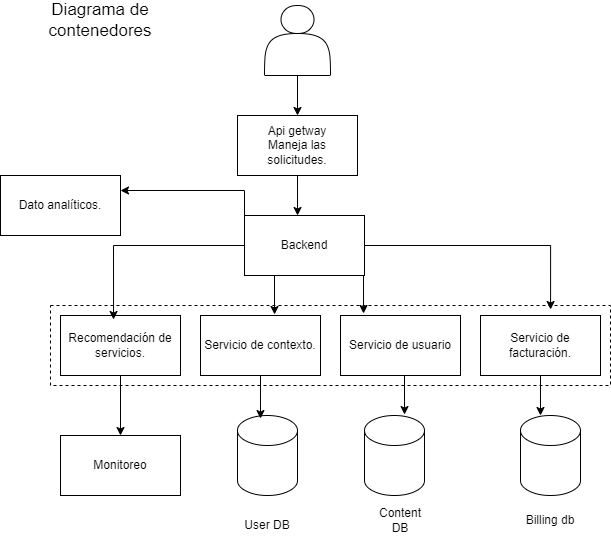

The diagram above was exported from draw.io. Its source (the exported page's mxGraphModel, read from the mxfile embedded in the PNG):
<mxGraphModel dx="880" dy="524" grid="1" gridSize="10" guides="1" tooltips="1" connect="1" arrows="1" fold="1" page="1" pageScale="1" pageWidth="827" pageHeight="1169" math="0" shadow="0">
  <root>
    <mxCell id="0" />
    <mxCell id="1" parent="0" />
    <mxCell id="c3gb8vFHar28ecMJH526-8" value="" style="rounded=0;whiteSpace=wrap;html=1;dashed=1;" vertex="1" parent="1">
      <mxGeometry x="160" y="350" width="560" height="80" as="geometry" />
    </mxCell>
    <mxCell id="c3gb8vFHar28ecMJH526-9" style="edgeStyle=orthogonalEdgeStyle;rounded=0;orthogonalLoop=1;jettySize=auto;html=1;exitX=0.5;exitY=1;exitDx=0;exitDy=0;entryX=0.5;entryY=0;entryDx=0;entryDy=0;" edge="1" parent="1" source="c3gb8vFHar28ecMJH526-1" target="c3gb8vFHar28ecMJH526-2">
      <mxGeometry relative="1" as="geometry" />
    </mxCell>
    <mxCell id="c3gb8vFHar28ecMJH526-1" value="" style="shape=actor;whiteSpace=wrap;html=1;" vertex="1" parent="1">
      <mxGeometry x="374" y="50" width="66" height="70" as="geometry" />
    </mxCell>
    <mxCell id="c3gb8vFHar28ecMJH526-2" value="Api getway&lt;div&gt;Maneja las solicitudes.&lt;/div&gt;" style="rounded=0;whiteSpace=wrap;html=1;" vertex="1" parent="1">
      <mxGeometry x="347" y="160" width="120" height="60" as="geometry" />
    </mxCell>
    <mxCell id="c3gb8vFHar28ecMJH526-18" style="edgeStyle=orthogonalEdgeStyle;rounded=0;orthogonalLoop=1;jettySize=auto;html=1;exitX=0;exitY=0;exitDx=0;exitDy=0;entryX=1;entryY=0.25;entryDx=0;entryDy=0;" edge="1" parent="1" source="c3gb8vFHar28ecMJH526-3" target="c3gb8vFHar28ecMJH526-16">
      <mxGeometry relative="1" as="geometry" />
    </mxCell>
    <mxCell id="c3gb8vFHar28ecMJH526-3" value="Backend" style="rounded=0;whiteSpace=wrap;html=1;" vertex="1" parent="1">
      <mxGeometry x="354" y="260" width="120" height="60" as="geometry" />
    </mxCell>
    <mxCell id="c3gb8vFHar28ecMJH526-20" style="edgeStyle=orthogonalEdgeStyle;rounded=0;orthogonalLoop=1;jettySize=auto;html=1;exitX=0.5;exitY=1;exitDx=0;exitDy=0;entryX=0.5;entryY=0;entryDx=0;entryDy=0;" edge="1" parent="1" source="c3gb8vFHar28ecMJH526-4" target="c3gb8vFHar28ecMJH526-19">
      <mxGeometry relative="1" as="geometry" />
    </mxCell>
    <mxCell id="c3gb8vFHar28ecMJH526-4" value="Recomendación de servicios." style="rounded=0;whiteSpace=wrap;html=1;" vertex="1" parent="1">
      <mxGeometry x="170" y="360" width="120" height="60" as="geometry" />
    </mxCell>
    <mxCell id="c3gb8vFHar28ecMJH526-5" value="Servicio de contexto." style="rounded=0;whiteSpace=wrap;html=1;" vertex="1" parent="1">
      <mxGeometry x="310" y="360" width="120" height="60" as="geometry" />
    </mxCell>
    <mxCell id="c3gb8vFHar28ecMJH526-6" value="Servicio de usuario" style="rounded=0;whiteSpace=wrap;html=1;" vertex="1" parent="1">
      <mxGeometry x="450" y="360" width="120" height="60" as="geometry" />
    </mxCell>
    <mxCell id="c3gb8vFHar28ecMJH526-7" value="Servicio de facturación." style="rounded=0;whiteSpace=wrap;html=1;" vertex="1" parent="1">
      <mxGeometry x="590" y="360" width="120" height="60" as="geometry" />
    </mxCell>
    <mxCell id="c3gb8vFHar28ecMJH526-10" style="edgeStyle=orthogonalEdgeStyle;rounded=0;orthogonalLoop=1;jettySize=auto;html=1;exitX=0.5;exitY=1;exitDx=0;exitDy=0;entryX=0.442;entryY=0;entryDx=0;entryDy=0;entryPerimeter=0;" edge="1" parent="1" source="c3gb8vFHar28ecMJH526-2" target="c3gb8vFHar28ecMJH526-3">
      <mxGeometry relative="1" as="geometry" />
    </mxCell>
    <mxCell id="c3gb8vFHar28ecMJH526-11" style="edgeStyle=orthogonalEdgeStyle;rounded=0;orthogonalLoop=1;jettySize=auto;html=1;exitX=0;exitY=0.5;exitDx=0;exitDy=0;entryX=0.442;entryY=0.067;entryDx=0;entryDy=0;entryPerimeter=0;" edge="1" parent="1" source="c3gb8vFHar28ecMJH526-3" target="c3gb8vFHar28ecMJH526-4">
      <mxGeometry relative="1" as="geometry" />
    </mxCell>
    <mxCell id="c3gb8vFHar28ecMJH526-12" style="edgeStyle=orthogonalEdgeStyle;rounded=0;orthogonalLoop=1;jettySize=auto;html=1;exitX=1;exitY=0.5;exitDx=0;exitDy=0;entryX=0.893;entryY=0.05;entryDx=0;entryDy=0;entryPerimeter=0;" edge="1" parent="1" source="c3gb8vFHar28ecMJH526-3" target="c3gb8vFHar28ecMJH526-8">
      <mxGeometry relative="1" as="geometry" />
    </mxCell>
    <mxCell id="c3gb8vFHar28ecMJH526-13" style="edgeStyle=orthogonalEdgeStyle;rounded=0;orthogonalLoop=1;jettySize=auto;html=1;exitX=0.25;exitY=1;exitDx=0;exitDy=0;entryX=0.617;entryY=-0.017;entryDx=0;entryDy=0;entryPerimeter=0;" edge="1" parent="1" source="c3gb8vFHar28ecMJH526-3" target="c3gb8vFHar28ecMJH526-5">
      <mxGeometry relative="1" as="geometry" />
    </mxCell>
    <mxCell id="c3gb8vFHar28ecMJH526-15" style="edgeStyle=orthogonalEdgeStyle;rounded=0;orthogonalLoop=1;jettySize=auto;html=1;exitX=1;exitY=1;exitDx=0;exitDy=0;entryX=0.192;entryY=-0.033;entryDx=0;entryDy=0;entryPerimeter=0;" edge="1" parent="1" source="c3gb8vFHar28ecMJH526-3" target="c3gb8vFHar28ecMJH526-6">
      <mxGeometry relative="1" as="geometry" />
    </mxCell>
    <mxCell id="c3gb8vFHar28ecMJH526-16" value="Dato analíticos." style="rounded=0;whiteSpace=wrap;html=1;" vertex="1" parent="1">
      <mxGeometry x="110" y="220" width="120" height="60" as="geometry" />
    </mxCell>
    <mxCell id="c3gb8vFHar28ecMJH526-19" value="Monitoreo" style="rounded=0;whiteSpace=wrap;html=1;" vertex="1" parent="1">
      <mxGeometry x="170" y="480" width="120" height="60" as="geometry" />
    </mxCell>
    <mxCell id="c3gb8vFHar28ecMJH526-21" value="" style="shape=cylinder3;whiteSpace=wrap;html=1;boundedLbl=1;backgroundOutline=1;size=15;" vertex="1" parent="1">
      <mxGeometry x="474" y="460" width="60" height="80" as="geometry" />
    </mxCell>
    <mxCell id="c3gb8vFHar28ecMJH526-22" value="" style="shape=cylinder3;whiteSpace=wrap;html=1;boundedLbl=1;backgroundOutline=1;size=15;" vertex="1" parent="1">
      <mxGeometry x="630" y="460" width="60" height="80" as="geometry" />
    </mxCell>
    <mxCell id="c3gb8vFHar28ecMJH526-23" value="" style="shape=cylinder3;whiteSpace=wrap;html=1;boundedLbl=1;backgroundOutline=1;size=15;" vertex="1" parent="1">
      <mxGeometry x="347" y="460" width="60" height="80" as="geometry" />
    </mxCell>
    <mxCell id="c3gb8vFHar28ecMJH526-24" style="edgeStyle=orthogonalEdgeStyle;rounded=0;orthogonalLoop=1;jettySize=auto;html=1;exitX=0.5;exitY=1;exitDx=0;exitDy=0;entryX=0.383;entryY=0.038;entryDx=0;entryDy=0;entryPerimeter=0;" edge="1" parent="1" source="c3gb8vFHar28ecMJH526-5" target="c3gb8vFHar28ecMJH526-23">
      <mxGeometry relative="1" as="geometry" />
    </mxCell>
    <mxCell id="c3gb8vFHar28ecMJH526-25" style="edgeStyle=orthogonalEdgeStyle;rounded=0;orthogonalLoop=1;jettySize=auto;html=1;exitX=0.5;exitY=1;exitDx=0;exitDy=0;entryX=0.667;entryY=-0.012;entryDx=0;entryDy=0;entryPerimeter=0;" edge="1" parent="1" source="c3gb8vFHar28ecMJH526-6" target="c3gb8vFHar28ecMJH526-21">
      <mxGeometry relative="1" as="geometry" />
    </mxCell>
    <mxCell id="c3gb8vFHar28ecMJH526-26" style="edgeStyle=orthogonalEdgeStyle;rounded=0;orthogonalLoop=1;jettySize=auto;html=1;exitX=0.5;exitY=1;exitDx=0;exitDy=0;entryX=0.333;entryY=0;entryDx=0;entryDy=0;entryPerimeter=0;" edge="1" parent="1" source="c3gb8vFHar28ecMJH526-7" target="c3gb8vFHar28ecMJH526-22">
      <mxGeometry relative="1" as="geometry" />
    </mxCell>
    <mxCell id="c3gb8vFHar28ecMJH526-27" value="User DB" style="text;html=1;align=center;verticalAlign=middle;whiteSpace=wrap;rounded=0;" vertex="1" parent="1">
      <mxGeometry x="347" y="555" width="60" height="30" as="geometry" />
    </mxCell>
    <mxCell id="c3gb8vFHar28ecMJH526-29" value="Content DB" style="text;html=1;align=center;verticalAlign=middle;whiteSpace=wrap;rounded=0;" vertex="1" parent="1">
      <mxGeometry x="480" y="550" width="60" height="30" as="geometry" />
    </mxCell>
    <mxCell id="c3gb8vFHar28ecMJH526-30" value="Billing db" style="text;html=1;align=center;verticalAlign=middle;whiteSpace=wrap;rounded=0;" vertex="1" parent="1">
      <mxGeometry x="630" y="550" width="60" height="30" as="geometry" />
    </mxCell>
    <mxCell id="c3gb8vFHar28ecMJH526-31" value="Diagrama de contenedores" style="text;html=1;align=center;verticalAlign=middle;whiteSpace=wrap;rounded=0;fontSize=17;" vertex="1" parent="1">
      <mxGeometry x="130" y="50" width="160" height="30" as="geometry" />
    </mxCell>
  </root>
</mxGraphModel>